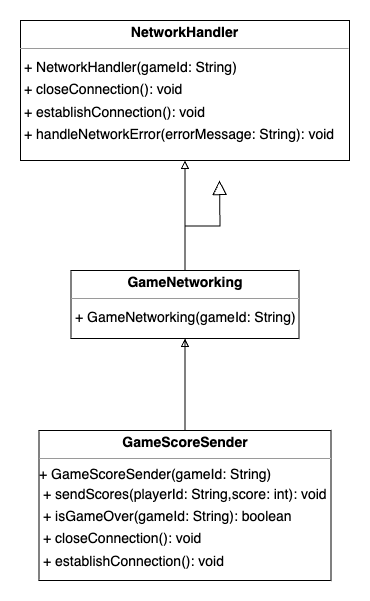

The diagram above was exported from draw.io. Its source (the exported page's mxGraphModel, read from the mxfile embedded in the PNG):
<mxGraphModel dx="984" dy="1146" grid="1" gridSize="10" guides="1" tooltips="1" connect="1" arrows="1" fold="1" page="0" pageScale="1" pageWidth="850" pageHeight="1100" background="none" math="0" shadow="0">
  <root>
    <mxCell id="0" />
    <mxCell id="1" parent="0" />
    <mxCell id="2" style="edgeStyle=orthogonalEdgeStyle;rounded=0;orthogonalLoop=1;jettySize=auto;html=1;exitX=0.5;exitY=0;exitDx=0;exitDy=0;entryX=0.5;entryY=1;entryDx=0;entryDy=0;endArrow=block;endFill=0;" parent="1" source="node2" target="node1" edge="1">
      <mxGeometry relative="1" as="geometry" />
    </mxCell>
    <mxCell id="node2" value="&lt;p style=&quot;margin:0px;margin-top:4px;text-align:center;&quot;&gt;&lt;b&gt;GameNetworking&lt;/b&gt;&lt;/p&gt;&lt;hr size=&quot;1&quot;&gt;&lt;p style=&quot;margin:0 0 0 4px;line-height:1.6;&quot;&gt;+ GameNetworking(gameId: String)&lt;/p&gt;" style="verticalAlign=top;align=left;overflow=fill;fontSize=14;fontFamily=Helvetica;html=1;rounded=0;shadow=0;comic=0;labelBackgroundColor=none;strokeWidth=1;" parent="1" vertex="1">
      <mxGeometry x="51.5" y="170" width="228" height="68" as="geometry" />
    </mxCell>
    <mxCell id="3" style="edgeStyle=orthogonalEdgeStyle;rounded=0;orthogonalLoop=1;jettySize=auto;html=1;exitX=0.5;exitY=0;exitDx=0;exitDy=0;entryX=0.5;entryY=1;entryDx=0;entryDy=0;endArrow=block;endFill=0;" parent="1" source="node0" target="node2" edge="1">
      <mxGeometry relative="1" as="geometry" />
    </mxCell>
    <mxCell id="node0" value="&lt;p style=&quot;margin:0px;margin-top:4px;text-align:center;&quot;&gt;&lt;b&gt;GameScoreSender&lt;/b&gt;&lt;/p&gt;&lt;hr size=&quot;1&quot;&gt;+ GameScoreSender(gameId: String)&amp;nbsp;&lt;p style=&quot;margin:0 0 0 4px;line-height:1.6;&quot;&gt;+ sendScores(playerId: String,score: int): void&lt;br&gt;+ isGameOver(gameId: String): boolean&lt;br&gt;+ closeConnection(): void&lt;br&gt;+ establishConnection(): void&lt;/p&gt;" style="verticalAlign=top;align=left;overflow=fill;fontSize=14;fontFamily=Helvetica;html=1;rounded=0;shadow=0;comic=0;labelBackgroundColor=none;strokeWidth=1;" parent="1" vertex="1">
      <mxGeometry x="19.5" y="330" width="292" height="150" as="geometry" />
    </mxCell>
    <mxCell id="node1" value="&lt;p style=&quot;margin:0px;margin-top:4px;text-align:center;&quot;&gt;&lt;b&gt;NetworkHandler&lt;/b&gt;&lt;/p&gt;&lt;hr size=&quot;1&quot;&gt;&lt;p style=&quot;margin:0 0 0 4px;line-height:1.6;&quot;&gt;+ NetworkHandler(gameId: String)&lt;br&gt;&lt;/p&gt;&lt;p style=&quot;margin:0 0 0 4px;line-height:1.6;&quot;&gt;+ closeConnection(): void&lt;/p&gt;&lt;p style=&quot;margin:0 0 0 4px;line-height:1.6;&quot;&gt;+ establishConnection(): void&lt;br&gt;+ handleNetworkError(errorMessage: String): void&lt;/p&gt;" style="verticalAlign=top;align=left;overflow=fill;fontSize=14;fontFamily=Helvetica;html=1;rounded=0;shadow=0;comic=0;labelBackgroundColor=none;strokeWidth=1;" parent="1" vertex="1">
      <mxGeometry x="1" y="-80" width="329" height="140" as="geometry" />
    </mxCell>
    <mxCell id="edge0" value="" style="html=1;rounded=0;dashed=0;startArrow=none;endArrow=block;endSize=12;strokeColor=light-dark(#000000, #ddddff);exitX=0.500;exitY=0.001;exitDx=0;exitDy=0;edgeStyle=orthogonalEdgeStyle;curved=0;endFill=0;" parent="1" source="node2" edge="1">
      <mxGeometry width="50" height="50" relative="1" as="geometry">
        <mxPoint x="200" y="80" as="targetPoint" />
      </mxGeometry>
    </mxCell>
    <mxCell id="edge1" value="" style="html=1;rounded=0;dashed=0;startArrow=none;endArrow=none;endSize=12;strokeColor=light-dark(#000000, #ddddff);exitX=0.500;exitY=0.000;exitDx=0;exitDy=0;entryX=0.5;entryY=1;entryDx=0;entryDy=0;edgeStyle=orthogonalEdgeStyle;curved=0;endFill=0;" parent="1" source="node0" target="node2" edge="1">
      <mxGeometry width="50" height="50" relative="1" as="geometry" />
    </mxCell>
  </root>
</mxGraphModel>